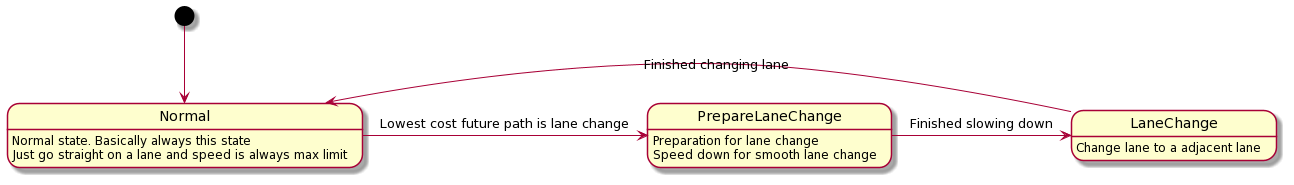

The diagram above was rendered by PlantUML. Its source (embedded in the PNG):
@startuml
[*] --> Normal

Normal : Normal state. Basically always this state
Normal : Just go straight on a lane and speed is always max limit
Normal -> PrepareLaneChange : Lowest cost future path is lane change

PrepareLaneChange : Preparation for lane change
PrepareLaneChange : Speed down for smooth lane change
PrepareLaneChange -> LaneChange : Finished slowing down

LaneChange : Change lane to a adjacent lane
LaneChange -> Normal : Finished changing lane
@enduml